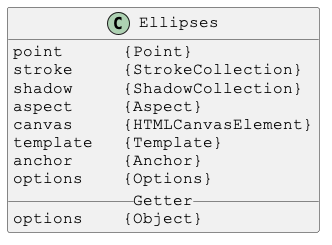

The diagram above was rendered by PlantUML. Its source (embedded in the PNG):
@startuml

skinparam DefaultFontSize 16
skinparam DefaultFontName Courier New

class Ellipses {
point      {Point}
stroke     {StrokeCollection}
shadow     {ShadowCollection}
aspect     {Aspect}
canvas     {HTMLCanvasElement}
template   {Template}
anchor     {Anchor}
options    {Options}
__ Getter __
options    {Object}
}

@enduml